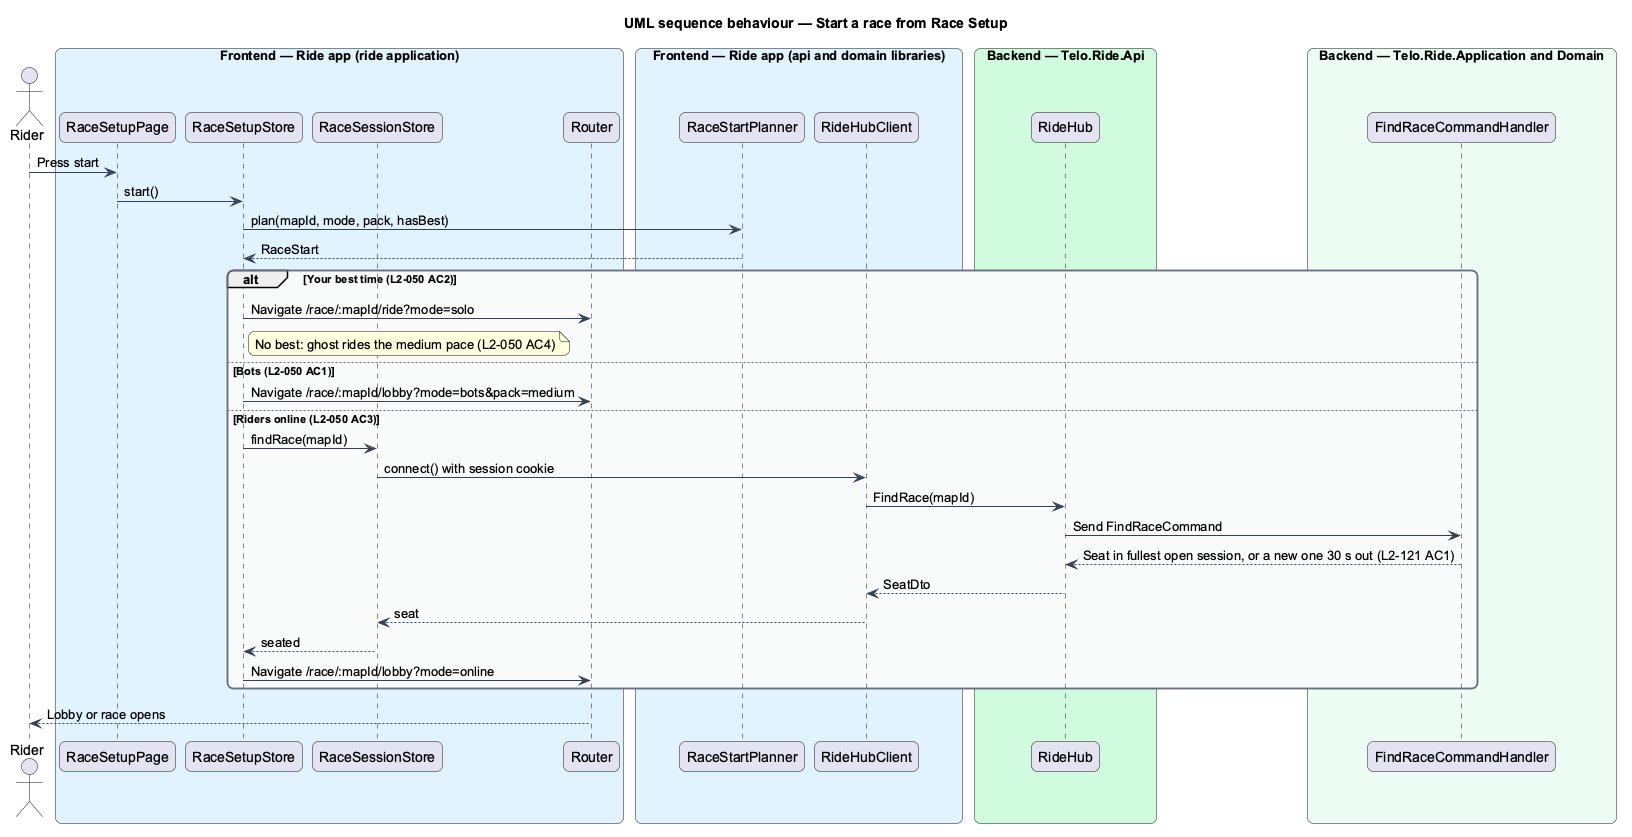

The diagram above was rendered by PlantUML. Its source (embedded in the PNG):
@startuml
title UML sequence behaviour — Start a race from Race Setup
skinparam backgroundColor #FFFFFF
skinparam shadowing false
skinparam roundcorner 12
skinparam defaultFontName Arial
skinparam ArrowColor #344054
skinparam rectangle {
  BorderColor #344054
  FontColor #101828
}
skinparam package {
  BorderColor #667085
  FontColor #101828
  BackgroundColor #F9FAFB
}
actor "Rider" as actor
box "Frontend — Ride app (ride application)" #E0F2FE
  participant "RaceSetupPage" as page
  participant "RaceSetupStore" as store
  participant "RaceSessionStore" as session
  participant "Router" as router
end box
box "Frontend — Ride app (api and domain libraries)" #E0F2FE
  participant "RaceStartPlanner" as planner
  participant "RideHubClient" as hub
end box
box "Backend — Telo.Ride.Api" #D1FADF
  participant "RideHub" as ridehub
end box
box "Backend — Telo.Ride.Application and Domain" #ECFDF3
  participant "FindRaceCommandHandler" as handler
end box
actor -> page : Press start
page -> store : start()
store -> planner : plan(mapId, mode, pack, hasBest)
planner --> store : RaceStart
alt Your best time (L2-050 AC2)
  store -> router : Navigate /race/:mapId/ride?mode=solo
  note right of store : No best: ghost rides the medium pace (L2-050 AC4)
else Bots (L2-050 AC1)
  store -> router : Navigate /race/:mapId/lobby?mode=bots&pack=medium
else Riders online (L2-050 AC3)
  store -> session : findRace(mapId)
  session -> hub : connect() with session cookie
  hub -> ridehub : FindRace(mapId)
  ridehub -> handler : Send FindRaceCommand
  handler --> ridehub : Seat in fullest open session, or a new one 30 s out (L2-121 AC1)
  ridehub --> hub : SeatDto
  hub --> session : seat
  session --> store : seated
  store -> router : Navigate /race/:mapId/lobby?mode=online
end
router --> actor : Lobby or race opens
@enduml